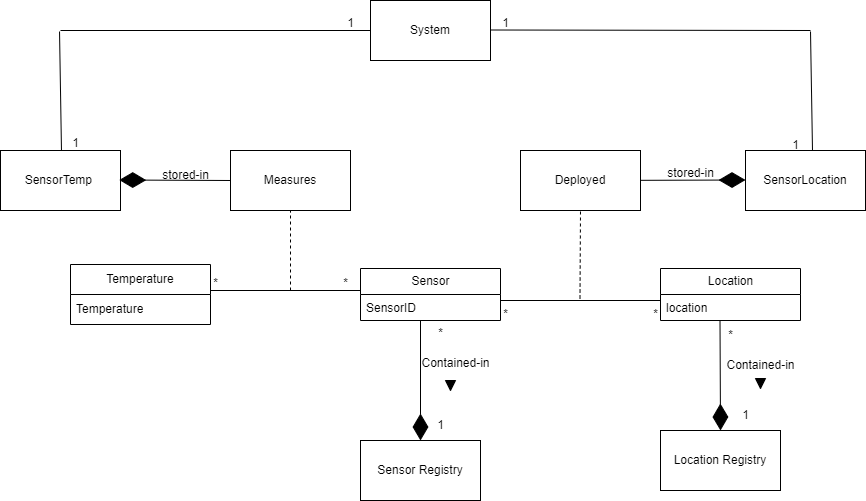

The diagram above was exported from draw.io. Its source (the exported page's mxGraphModel, read from the mxfile embedded in the PNG):
<mxGraphModel dx="1748" dy="738" grid="1" gridSize="10" guides="1" tooltips="1" connect="1" arrows="1" fold="1" page="1" pageScale="1" pageWidth="850" pageHeight="1100" math="0" shadow="0">
  <root>
    <mxCell id="0" />
    <mxCell id="1" parent="0" />
    <mxCell id="Ftq2ggAVq_LLPe0LOAQY-1" value="System" style="rounded=0;whiteSpace=wrap;html=1;" parent="1" vertex="1">
      <mxGeometry x="110" y="150" width="120" height="60" as="geometry" />
    </mxCell>
    <mxCell id="Ftq2ggAVq_LLPe0LOAQY-6" value="Sensor Registry" style="rounded=0;whiteSpace=wrap;html=1;" parent="1" vertex="1">
      <mxGeometry x="100" y="590" width="120" height="60" as="geometry" />
    </mxCell>
    <mxCell id="Ftq2ggAVq_LLPe0LOAQY-8" value="Location Registry" style="rounded=0;whiteSpace=wrap;html=1;" parent="1" vertex="1">
      <mxGeometry x="400" y="580" width="120" height="60" as="geometry" />
    </mxCell>
    <mxCell id="Ftq2ggAVq_LLPe0LOAQY-10" value="" style="endArrow=diamondThin;endFill=1;endSize=24;html=1;rounded=0;entryX=0.5;entryY=0;entryDx=0;entryDy=0;exitX=0.5;exitY=1;exitDx=0;exitDy=0;" parent="1" target="Ftq2ggAVq_LLPe0LOAQY-6" edge="1">
      <mxGeometry width="160" relative="1" as="geometry">
        <mxPoint x="160" y="470" as="sourcePoint" />
        <mxPoint x="360" y="500" as="targetPoint" />
      </mxGeometry>
    </mxCell>
    <mxCell id="Ftq2ggAVq_LLPe0LOAQY-11" value="" style="endArrow=diamondThin;endFill=1;endSize=24;html=1;rounded=0;entryX=0.5;entryY=0;entryDx=0;entryDy=0;exitX=0.5;exitY=1;exitDx=0;exitDy=0;" parent="1" target="Ftq2ggAVq_LLPe0LOAQY-8" edge="1">
      <mxGeometry width="160" relative="1" as="geometry">
        <mxPoint x="459.5" y="470" as="sourcePoint" />
        <mxPoint x="459.5" y="560" as="targetPoint" />
      </mxGeometry>
    </mxCell>
    <mxCell id="Ftq2ggAVq_LLPe0LOAQY-12" value="Sensor" style="swimlane;fontStyle=0;childLayout=stackLayout;horizontal=1;startSize=26;fillColor=none;horizontalStack=0;resizeParent=1;resizeParentMax=0;resizeLast=0;collapsible=1;marginBottom=0;html=1;" parent="1" vertex="1">
      <mxGeometry x="100" y="418" width="140" height="52" as="geometry" />
    </mxCell>
    <mxCell id="Ftq2ggAVq_LLPe0LOAQY-13" value="SensorID" style="text;strokeColor=none;fillColor=none;align=left;verticalAlign=top;spacingLeft=4;spacingRight=4;overflow=hidden;rotatable=0;points=[[0,0.5],[1,0.5]];portConstraint=eastwest;whiteSpace=wrap;html=1;" parent="Ftq2ggAVq_LLPe0LOAQY-12" vertex="1">
      <mxGeometry y="26" width="140" height="26" as="geometry" />
    </mxCell>
    <mxCell id="Ftq2ggAVq_LLPe0LOAQY-16" value="Location" style="swimlane;fontStyle=0;childLayout=stackLayout;horizontal=1;startSize=26;fillColor=none;horizontalStack=0;resizeParent=1;resizeParentMax=0;resizeLast=0;collapsible=1;marginBottom=0;html=1;" parent="1" vertex="1">
      <mxGeometry x="400" y="418" width="140" height="52" as="geometry" />
    </mxCell>
    <mxCell id="Ftq2ggAVq_LLPe0LOAQY-17" value="location" style="text;strokeColor=none;fillColor=none;align=left;verticalAlign=top;spacingLeft=4;spacingRight=4;overflow=hidden;rotatable=0;points=[[0,0.5],[1,0.5]];portConstraint=eastwest;whiteSpace=wrap;html=1;" parent="Ftq2ggAVq_LLPe0LOAQY-16" vertex="1">
      <mxGeometry y="26" width="140" height="26" as="geometry" />
    </mxCell>
    <mxCell id="Ftq2ggAVq_LLPe0LOAQY-20" value="" style="endArrow=none;html=1;rounded=0;" parent="1" edge="1">
      <mxGeometry width="50" height="50" relative="1" as="geometry">
        <mxPoint x="240" y="450" as="sourcePoint" />
        <mxPoint x="400" y="450" as="targetPoint" />
      </mxGeometry>
    </mxCell>
    <mxCell id="Ftq2ggAVq_LLPe0LOAQY-23" value="*" style="text;html=1;align=center;verticalAlign=middle;resizable=0;points=[];autosize=1;strokeColor=none;fillColor=none;" parent="1" vertex="1">
      <mxGeometry x="230" y="449" width="30" height="30" as="geometry" />
    </mxCell>
    <mxCell id="Ftq2ggAVq_LLPe0LOAQY-24" value="*" style="text;html=1;align=center;verticalAlign=middle;resizable=0;points=[];autosize=1;strokeColor=none;fillColor=none;" parent="1" vertex="1">
      <mxGeometry x="380" y="449" width="30" height="30" as="geometry" />
    </mxCell>
    <mxCell id="Ftq2ggAVq_LLPe0LOAQY-25" value="*" style="text;html=1;align=center;verticalAlign=middle;resizable=0;points=[];autosize=1;strokeColor=none;fillColor=none;" parent="1" vertex="1">
      <mxGeometry x="165" y="468" width="30" height="30" as="geometry" />
    </mxCell>
    <mxCell id="Ftq2ggAVq_LLPe0LOAQY-26" value="*" style="text;html=1;align=center;verticalAlign=middle;resizable=0;points=[];autosize=1;strokeColor=none;fillColor=none;" parent="1" vertex="1">
      <mxGeometry x="455" y="470" width="30" height="30" as="geometry" />
    </mxCell>
    <mxCell id="Ftq2ggAVq_LLPe0LOAQY-27" value="1" style="text;html=1;align=center;verticalAlign=middle;resizable=0;points=[];autosize=1;strokeColor=none;fillColor=none;" parent="1" vertex="1">
      <mxGeometry x="165" y="560" width="30" height="30" as="geometry" />
    </mxCell>
    <mxCell id="Ftq2ggAVq_LLPe0LOAQY-28" value="1" style="text;html=1;align=center;verticalAlign=middle;resizable=0;points=[];autosize=1;strokeColor=none;fillColor=none;" parent="1" vertex="1">
      <mxGeometry x="470" y="550" width="30" height="30" as="geometry" />
    </mxCell>
    <mxCell id="Ftq2ggAVq_LLPe0LOAQY-33" value="Temperature" style="swimlane;fontStyle=0;childLayout=stackLayout;horizontal=1;startSize=30;horizontalStack=0;resizeParent=1;resizeParentMax=0;resizeLast=0;collapsible=1;marginBottom=0;whiteSpace=wrap;html=1;" parent="1" vertex="1">
      <mxGeometry x="-190" y="414" width="140" height="60" as="geometry" />
    </mxCell>
    <mxCell id="Ftq2ggAVq_LLPe0LOAQY-34" value="Temperature" style="text;strokeColor=none;fillColor=none;align=left;verticalAlign=middle;spacingLeft=4;spacingRight=4;overflow=hidden;points=[[0,0.5],[1,0.5]];portConstraint=eastwest;rotatable=0;whiteSpace=wrap;html=1;" parent="Ftq2ggAVq_LLPe0LOAQY-33" vertex="1">
      <mxGeometry y="30" width="140" height="30" as="geometry" />
    </mxCell>
    <mxCell id="Ftq2ggAVq_LLPe0LOAQY-38" value="" style="endArrow=none;html=1;rounded=0;" parent="1" edge="1">
      <mxGeometry width="50" height="50" relative="1" as="geometry">
        <mxPoint x="-50" y="440" as="sourcePoint" />
        <mxPoint x="100" y="440" as="targetPoint" />
      </mxGeometry>
    </mxCell>
    <mxCell id="Ftq2ggAVq_LLPe0LOAQY-39" value="*" style="text;html=1;align=center;verticalAlign=middle;resizable=0;points=[];autosize=1;strokeColor=none;fillColor=none;" parent="1" vertex="1">
      <mxGeometry x="-60" y="418" width="30" height="30" as="geometry" />
    </mxCell>
    <mxCell id="Ftq2ggAVq_LLPe0LOAQY-40" value="*" style="text;html=1;align=center;verticalAlign=middle;resizable=0;points=[];autosize=1;strokeColor=none;fillColor=none;" parent="1" vertex="1">
      <mxGeometry x="70" y="418" width="30" height="30" as="geometry" />
    </mxCell>
    <mxCell id="Ftq2ggAVq_LLPe0LOAQY-41" value="Contained-in" style="text;html=1;align=center;verticalAlign=middle;resizable=0;points=[];autosize=1;strokeColor=none;fillColor=none;" parent="1" vertex="1">
      <mxGeometry x="150" y="498" width="90" height="30" as="geometry" />
    </mxCell>
    <mxCell id="Ftq2ggAVq_LLPe0LOAQY-45" value="" style="triangle;whiteSpace=wrap;html=1;fillColor=#000000;rotation=90;" parent="1" vertex="1">
      <mxGeometry x="185" y="530" width="10" height="10" as="geometry" />
    </mxCell>
    <mxCell id="Ftq2ggAVq_LLPe0LOAQY-48" value="Contained-in" style="text;html=1;align=center;verticalAlign=middle;resizable=0;points=[];autosize=1;strokeColor=none;fillColor=none;" parent="1" vertex="1">
      <mxGeometry x="455" y="500" width="90" height="30" as="geometry" />
    </mxCell>
    <mxCell id="Ftq2ggAVq_LLPe0LOAQY-49" value="" style="triangle;whiteSpace=wrap;html=1;fillColor=#000000;rotation=90;" parent="1" vertex="1">
      <mxGeometry x="495" y="528" width="10" height="10" as="geometry" />
    </mxCell>
    <mxCell id="Ftq2ggAVq_LLPe0LOAQY-50" value="Measures" style="rounded=0;whiteSpace=wrap;html=1;" parent="1" vertex="1">
      <mxGeometry x="-30" y="300" width="120" height="60" as="geometry" />
    </mxCell>
    <mxCell id="Ftq2ggAVq_LLPe0LOAQY-51" value="Deployed" style="rounded=0;whiteSpace=wrap;html=1;" parent="1" vertex="1">
      <mxGeometry x="260" y="300" width="120" height="60" as="geometry" />
    </mxCell>
    <mxCell id="Ftq2ggAVq_LLPe0LOAQY-53" value="" style="endArrow=none;dashed=1;html=1;rounded=0;" parent="1" edge="1">
      <mxGeometry width="50" height="50" relative="1" as="geometry">
        <mxPoint x="30" y="440" as="sourcePoint" />
        <mxPoint x="30" y="360" as="targetPoint" />
      </mxGeometry>
    </mxCell>
    <mxCell id="Ftq2ggAVq_LLPe0LOAQY-54" value="" style="endArrow=none;dashed=1;html=1;rounded=0;entryX=0.5;entryY=1;entryDx=0;entryDy=0;" parent="1" target="Ftq2ggAVq_LLPe0LOAQY-51" edge="1">
      <mxGeometry width="50" height="50" relative="1" as="geometry">
        <mxPoint x="319.5" y="448" as="sourcePoint" />
        <mxPoint x="319.5" y="368" as="targetPoint" />
      </mxGeometry>
    </mxCell>
    <mxCell id="Ftq2ggAVq_LLPe0LOAQY-56" value="" style="endArrow=none;html=1;rounded=0;" parent="1" edge="1">
      <mxGeometry width="50" height="50" relative="1" as="geometry">
        <mxPoint x="-200" y="180" as="sourcePoint" />
        <mxPoint x="110" y="180" as="targetPoint" />
      </mxGeometry>
    </mxCell>
    <mxCell id="Ftq2ggAVq_LLPe0LOAQY-57" value="" style="endArrow=none;html=1;rounded=0;" parent="1" edge="1">
      <mxGeometry width="50" height="50" relative="1" as="geometry">
        <mxPoint x="230" y="179.5" as="sourcePoint" />
        <mxPoint x="550" y="180" as="targetPoint" />
      </mxGeometry>
    </mxCell>
    <mxCell id="Ftq2ggAVq_LLPe0LOAQY-58" value="" style="endArrow=none;html=1;rounded=0;exitX=0.433;exitY=-0.017;exitDx=0;exitDy=0;exitPerimeter=0;" parent="1" edge="1">
      <mxGeometry width="50" height="50" relative="1" as="geometry">
        <mxPoint x="-199.01999999999995" y="300" as="sourcePoint" />
        <mxPoint x="-200.98" y="181.02" as="targetPoint" />
      </mxGeometry>
    </mxCell>
    <mxCell id="Ftq2ggAVq_LLPe0LOAQY-59" value="" style="endArrow=none;html=1;rounded=0;exitX=0.433;exitY=-0.017;exitDx=0;exitDy=0;exitPerimeter=0;" parent="1" edge="1">
      <mxGeometry width="50" height="50" relative="1" as="geometry">
        <mxPoint x="552" y="300" as="sourcePoint" />
        <mxPoint x="550" y="181" as="targetPoint" />
      </mxGeometry>
    </mxCell>
    <mxCell id="Ftq2ggAVq_LLPe0LOAQY-62" value="1" style="text;html=1;align=center;verticalAlign=middle;resizable=0;points=[];autosize=1;strokeColor=none;fillColor=none;" parent="1" vertex="1">
      <mxGeometry x="75" y="158" width="30" height="30" as="geometry" />
    </mxCell>
    <mxCell id="Ftq2ggAVq_LLPe0LOAQY-63" value="1" style="text;html=1;align=center;verticalAlign=middle;resizable=0;points=[];autosize=1;strokeColor=none;fillColor=none;" parent="1" vertex="1">
      <mxGeometry x="230" y="158" width="30" height="30" as="geometry" />
    </mxCell>
    <mxCell id="Ftq2ggAVq_LLPe0LOAQY-64" value="1" style="text;html=1;align=center;verticalAlign=middle;resizable=0;points=[];autosize=1;strokeColor=none;fillColor=none;" parent="1" vertex="1">
      <mxGeometry x="-200" y="278" width="30" height="30" as="geometry" />
    </mxCell>
    <mxCell id="Ftq2ggAVq_LLPe0LOAQY-65" value="1" style="text;html=1;align=center;verticalAlign=middle;resizable=0;points=[];autosize=1;strokeColor=none;fillColor=none;" parent="1" vertex="1">
      <mxGeometry x="520" y="280" width="30" height="30" as="geometry" />
    </mxCell>
    <mxCell id="Ftq2ggAVq_LLPe0LOAQY-66" value="SensorTemp&amp;nbsp;" style="rounded=0;whiteSpace=wrap;html=1;" parent="1" vertex="1">
      <mxGeometry x="-260" y="300" width="120" height="60" as="geometry" />
    </mxCell>
    <mxCell id="Ftq2ggAVq_LLPe0LOAQY-67" value="SensorLocation" style="rounded=0;whiteSpace=wrap;html=1;" parent="1" vertex="1">
      <mxGeometry x="485" y="300" width="120" height="60" as="geometry" />
    </mxCell>
    <mxCell id="Ftq2ggAVq_LLPe0LOAQY-74" value="stored-in" style="text;html=1;align=center;verticalAlign=middle;resizable=0;points=[];autosize=1;strokeColor=none;fillColor=none;" parent="1" vertex="1">
      <mxGeometry x="-110" y="310" width="70" height="30" as="geometry" />
    </mxCell>
    <mxCell id="Ftq2ggAVq_LLPe0LOAQY-76" value="stored-in" style="text;html=1;align=center;verticalAlign=middle;resizable=0;points=[];autosize=1;strokeColor=none;fillColor=none;" parent="1" vertex="1">
      <mxGeometry x="395" y="308" width="70" height="30" as="geometry" />
    </mxCell>
    <mxCell id="Ftq2ggAVq_LLPe0LOAQY-81" value="" style="endArrow=diamondThin;endFill=1;endSize=24;html=1;rounded=0;" parent="1" source="Ftq2ggAVq_LLPe0LOAQY-51" edge="1">
      <mxGeometry width="160" relative="1" as="geometry">
        <mxPoint x="385" y="330.5" as="sourcePoint" />
        <mxPoint x="485" y="329.5" as="targetPoint" />
      </mxGeometry>
    </mxCell>
    <mxCell id="Ftq2ggAVq_LLPe0LOAQY-82" value="" style="endArrow=diamondThin;endFill=1;endSize=24;html=1;rounded=0;" parent="1" edge="1">
      <mxGeometry width="160" relative="1" as="geometry">
        <mxPoint x="-30" y="330" as="sourcePoint" />
        <mxPoint x="-141.25" y="329.5" as="targetPoint" />
      </mxGeometry>
    </mxCell>
  </root>
</mxGraphModel>